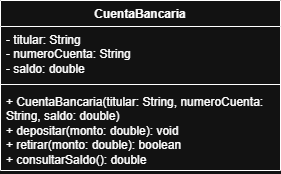

The diagram above was exported from draw.io. Its source (the exported page's mxGraphModel, read from the mxfile embedded in the PNG):
<mxGraphModel dx="946" dy="468" grid="1" gridSize="10" guides="1" tooltips="1" connect="1" arrows="1" fold="1" page="1" pageScale="1" pageWidth="827" pageHeight="1169" math="0" shadow="0">
  <root>
    <mxCell id="0" />
    <mxCell id="1" parent="0" />
    <mxCell id="pXao3qlDoCXIWPd-SOPf-1" parent="1" style="swimlane;fontStyle=1;align=center;verticalAlign=top;childLayout=stackLayout;horizontal=1;startSize=26;horizontalStack=0;resizeParent=1;resizeParentMax=0;resizeLast=0;collapsible=1;marginBottom=0;whiteSpace=wrap;html=1;" value="CuentaBancaria" vertex="1">
      <mxGeometry height="170" width="280" x="330" y="200" as="geometry" />
    </mxCell>
    <mxCell id="pXao3qlDoCXIWPd-SOPf-2" parent="pXao3qlDoCXIWPd-SOPf-1" style="text;strokeColor=none;fillColor=none;align=left;verticalAlign=top;spacingLeft=4;spacingRight=4;overflow=hidden;rotatable=0;points=[[0,0.5],[1,0.5]];portConstraint=eastwest;whiteSpace=wrap;html=1;" value="- titular: String&lt;div&gt;- numeroCuenta: String&lt;/div&gt;&lt;div&gt;- saldo: double&lt;/div&gt;" vertex="1">
      <mxGeometry height="54" width="280" y="26" as="geometry" />
    </mxCell>
    <mxCell id="pXao3qlDoCXIWPd-SOPf-3" parent="pXao3qlDoCXIWPd-SOPf-1" style="line;strokeWidth=1;fillColor=none;align=left;verticalAlign=middle;spacingTop=-1;spacingLeft=3;spacingRight=3;rotatable=0;labelPosition=right;points=[];portConstraint=eastwest;strokeColor=inherit;" value="" vertex="1">
      <mxGeometry height="8" width="280" y="80" as="geometry" />
    </mxCell>
    <mxCell id="pXao3qlDoCXIWPd-SOPf-4" parent="pXao3qlDoCXIWPd-SOPf-1" style="text;strokeColor=none;fillColor=none;align=left;verticalAlign=top;spacingLeft=4;spacingRight=4;overflow=hidden;rotatable=0;points=[[0,0.5],[1,0.5]];portConstraint=eastwest;whiteSpace=wrap;html=1;" value="+ CuentaBancaria(titular: String, numeroCuenta: String, saldo: double)&lt;div&gt;+ depositar(monto: double): void&lt;/div&gt;&lt;div&gt;+ retirar(monto: double): boolean&lt;/div&gt;&lt;div&gt;+ consultarSaldo(): double&lt;/div&gt;" vertex="1">
      <mxGeometry height="82" width="280" y="88" as="geometry" />
    </mxCell>
  </root>
</mxGraphModel>